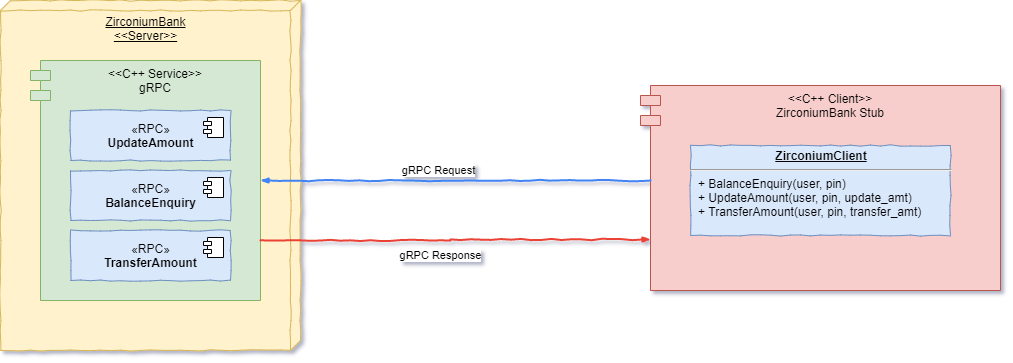

The diagram above was exported from draw.io. Its source (the exported page's mxGraphModel, read from the mxfile embedded in the PNG):
<mxGraphModel dx="1185" dy="662" grid="1" gridSize="10" guides="1" tooltips="1" connect="1" arrows="1" fold="1" page="1" pageScale="1" pageWidth="827" pageHeight="1169" math="0" shadow="0">
  <root>
    <mxCell id="0" />
    <mxCell id="1" parent="0" />
    <mxCell id="o-SQXViriieAf2jUbIH1-1" value="ZirconiumBank&lt;br&gt;&amp;lt;&amp;lt;Server&amp;gt;&amp;gt;" style="verticalAlign=top;align=center;spacingTop=8;spacingLeft=2;spacingRight=12;shape=cube;size=10;direction=south;fontStyle=4;html=1;comic=1;fillColor=#fff2cc;strokeColor=#d6b656;" vertex="1" parent="1">
      <mxGeometry x="80" y="230" width="300" height="350" as="geometry" />
    </mxCell>
    <mxCell id="o-SQXViriieAf2jUbIH1-2" value="&lt;&lt;C++ Service&gt;&gt;&#10;gRPC" style="shape=module;align=left;spacingLeft=20;align=center;verticalAlign=top;fillColor=#d5e8d4;strokeColor=#82b366;" vertex="1" parent="1">
      <mxGeometry x="110" y="290" width="230" height="240" as="geometry" />
    </mxCell>
    <mxCell id="o-SQXViriieAf2jUbIH1-6" value="&lt;&lt;C++ Client&gt;&gt;&#10;ZirconiumBank Stub" style="shape=module;align=left;spacingLeft=20;align=center;verticalAlign=top;fillColor=#f8cecc;strokeColor=#b85450;" vertex="1" parent="1">
      <mxGeometry x="720" y="315" width="360" height="205" as="geometry" />
    </mxCell>
    <mxCell id="o-SQXViriieAf2jUbIH1-8" value="«RPC»&lt;br&gt;&lt;b&gt;UpdateAmount&lt;/b&gt;" style="html=1;dropTarget=0;comic=1;fillColor=#dae8fc;strokeColor=#6c8ebf;" vertex="1" parent="1">
      <mxGeometry x="150" y="340" width="160" height="50" as="geometry" />
    </mxCell>
    <mxCell id="o-SQXViriieAf2jUbIH1-9" value="" style="shape=component;jettyWidth=8;jettyHeight=4;" vertex="1" parent="o-SQXViriieAf2jUbIH1-8">
      <mxGeometry x="1" width="20" height="20" relative="1" as="geometry">
        <mxPoint x="-27" y="7" as="offset" />
      </mxGeometry>
    </mxCell>
    <mxCell id="o-SQXViriieAf2jUbIH1-10" value="«RPC»&lt;br&gt;&lt;b&gt;BalanceEnquiry&lt;/b&gt;" style="html=1;dropTarget=0;comic=1;fillColor=#dae8fc;strokeColor=#6c8ebf;" vertex="1" parent="1">
      <mxGeometry x="150" y="400" width="160" height="50" as="geometry" />
    </mxCell>
    <mxCell id="o-SQXViriieAf2jUbIH1-11" value="" style="shape=component;jettyWidth=8;jettyHeight=4;" vertex="1" parent="o-SQXViriieAf2jUbIH1-10">
      <mxGeometry x="1" width="20" height="20" relative="1" as="geometry">
        <mxPoint x="-27" y="7" as="offset" />
      </mxGeometry>
    </mxCell>
    <mxCell id="o-SQXViriieAf2jUbIH1-12" value="«RPC»&lt;br&gt;&lt;b&gt;TransferAmount&lt;/b&gt;" style="html=1;dropTarget=0;comic=1;fillColor=#dae8fc;strokeColor=#6c8ebf;" vertex="1" parent="1">
      <mxGeometry x="150" y="460" width="160" height="50" as="geometry" />
    </mxCell>
    <mxCell id="o-SQXViriieAf2jUbIH1-13" value="" style="shape=component;jettyWidth=8;jettyHeight=4;" vertex="1" parent="o-SQXViriieAf2jUbIH1-12">
      <mxGeometry x="1" width="20" height="20" relative="1" as="geometry">
        <mxPoint x="-27" y="7" as="offset" />
      </mxGeometry>
    </mxCell>
    <mxCell id="o-SQXViriieAf2jUbIH1-15" value="&lt;p style=&quot;margin: 0px ; margin-top: 4px ; text-align: center ; text-decoration: underline&quot;&gt;&lt;b&gt;ZirconiumClient&lt;/b&gt;&lt;/p&gt;&lt;hr&gt;&lt;p style=&quot;margin: 0px ; margin-left: 8px&quot;&gt;+ BalanceEnquiry(user, pin)&lt;br&gt;+ UpdateAmount(user, pin, update_amt)&lt;br&gt;+ TransferAmount(user, pin, transfer_amt)&lt;/p&gt;" style="verticalAlign=top;align=left;overflow=fill;fontSize=12;fontFamily=Helvetica;html=1;comic=1;fillColor=#dae8fc;strokeColor=#6c8ebf;" vertex="1" parent="1">
      <mxGeometry x="770" y="375" width="260" height="90" as="geometry" />
    </mxCell>
    <mxCell id="o-SQXViriieAf2jUbIH1-16" value="" style="edgeStyle=orthogonalEdgeStyle;fontSize=12;html=1;endArrow=blockThin;endFill=1;rounded=0;strokeWidth=2;endSize=4;startSize=4;dashed=0;strokeColor=#4284F3;comic=1;" edge="1" parent="1" source="o-SQXViriieAf2jUbIH1-6" target="o-SQXViriieAf2jUbIH1-2">
      <mxGeometry width="100" relative="1" as="geometry">
        <mxPoint x="360" y="410" as="sourcePoint" />
        <mxPoint x="480" y="540" as="targetPoint" />
        <Array as="points">
          <mxPoint x="730" y="410" />
        </Array>
      </mxGeometry>
    </mxCell>
    <mxCell id="o-SQXViriieAf2jUbIH1-18" value="gRPC Request" style="edgeLabel;html=1;align=center;verticalAlign=middle;resizable=0;points=[];" vertex="1" connectable="0" parent="o-SQXViriieAf2jUbIH1-16">
      <mxGeometry x="0.0908" y="2" relative="1" as="geometry">
        <mxPoint y="-12" as="offset" />
      </mxGeometry>
    </mxCell>
    <mxCell id="o-SQXViriieAf2jUbIH1-17" value="" style="edgeStyle=orthogonalEdgeStyle;fontSize=12;html=1;endArrow=blockThin;endFill=1;rounded=0;strokeWidth=2;endSize=4;startSize=4;strokeColor=#EA4335;dashed=0;exitX=1;exitY=0.75;exitDx=0;exitDy=0;comic=1;" edge="1" parent="1" source="o-SQXViriieAf2jUbIH1-2">
      <mxGeometry width="100" relative="1" as="geometry">
        <mxPoint x="390" y="450" as="sourcePoint" />
        <mxPoint x="730" y="469" as="targetPoint" />
        <Array as="points">
          <mxPoint x="530" y="470" />
        </Array>
      </mxGeometry>
    </mxCell>
    <mxCell id="o-SQXViriieAf2jUbIH1-19" value="gRPC Response" style="edgeLabel;html=1;align=center;verticalAlign=middle;resizable=0;points=[];" vertex="1" connectable="0" parent="o-SQXViriieAf2jUbIH1-17">
      <mxGeometry x="0.0537" y="-2" relative="1" as="geometry">
        <mxPoint x="-24.83" y="14" as="offset" />
      </mxGeometry>
    </mxCell>
  </root>
</mxGraphModel>